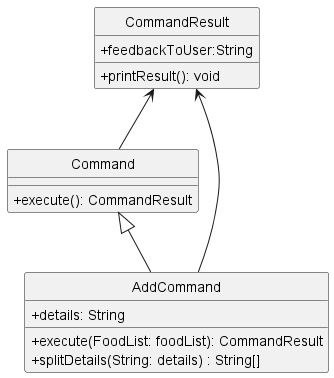

The diagram above was rendered by PlantUML. Its source (embedded in the PNG):
@startuml
'https://plantuml.com/class-diagram

hide circle
skinparam classAttributeIconSize 0

class Command {
    +execute(): CommandResult
}
class AddCommand {
    +details: String
    +execute(FoodList: foodList): CommandResult
    +splitDetails(String: details) : String[]
}
class CommandResult {
    +feedbackToUser:String
    +printResult(): void
}

Command <|-- AddCommand
CommandResult <-- AddCommand
CommandResult <-- Command

@enduml